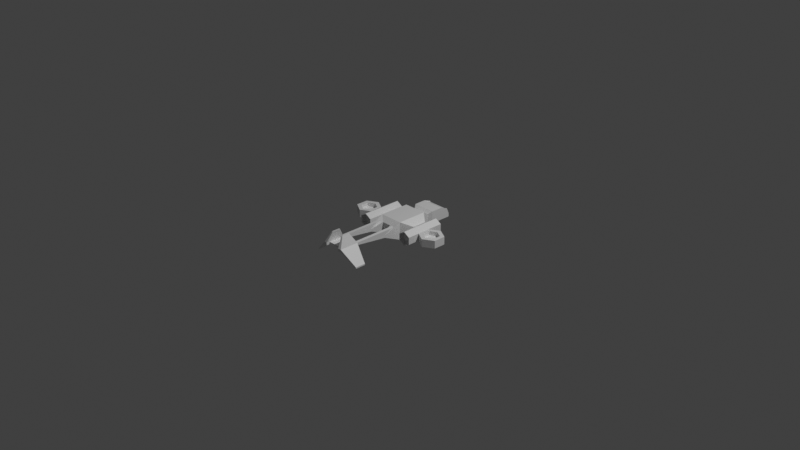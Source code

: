 # Source: aerospace.blend  (saved by Blender 3.0.42; exported with 4.5.12 LTS)
import bpy
from mathutils import Matrix  # noqa: F401  (used for matrix-valued properties, if any)

bpy.ops.wm.read_factory_settings(use_empty=True)
scene = bpy.context.scene
scene.name = 'Scene'

# ---- collections
col_collection = bpy.data.collections.new('Collection'); scene.collection.children.link(col_collection)

# ---- materials (node trees are filled in below, after node groups)
mat_material = bpy.data.materials.new('Material')
mat_material.alpha_threshold = 0.0
mat_material.use_transparent_shadow = False
mat_material.line_color = (0.0, 0.0, 0.0, 1.0)

# ---- material node trees
mat_material.use_nodes = True; mat_material.node_tree.nodes.clear()
_N = mat_material.node_tree.nodes; _L = mat_material.node_tree.links
n0 = _N.new('ShaderNodeOutputMaterial'); n0.name = 'Material Output'; n0.location = (300, 300)
n1 = _N.new('ShaderNodeBsdfPrincipled'); n1.name = 'Principled BSDF'; n1.location = (10, 300)
n1.distribution = 'GGX'
n1.subsurface_method = 'RANDOM_WALK_SKIN'
n1.inputs[2].default_value = 0.4
n1.inputs[3].default_value = 1.45
n1.inputs[27].default_value = (0.0, 0.0, 0.0, 1.0)
n1.inputs[28].default_value = 1.0
_L.new(n1.outputs[0], n0.inputs[0])
n0.is_active_output = True

# ---- world
world_world = bpy.data.worlds.new('World'); scene.world = world_world
world_world.use_nodes = True; world_world.node_tree.nodes.clear()
_N = world_world.node_tree.nodes; _L = world_world.node_tree.links
n0 = _N.new('ShaderNodeOutputWorld'); n0.name = 'World Output'; n0.location = (300, 300)
n1 = _N.new('ShaderNodeBackground'); n1.name = 'Background'; n1.location = (10, 300)
n1.inputs[0].default_value = (0.05088, 0.05088, 0.05088, 1.0)
_L.new(n1.outputs[0], n0.inputs[0])
n0.is_active_output = True
world_world.color = (0.05088, 0.05088, 0.05088)
world_world.use_sun_shadow = False
world_world.sun_shadow_jitter_overblur = 0.0

# ---- cameras
cam_camera = bpy.data.cameras.new('Camera')
cam_camera.clip_end = 100.0
cam_camera.ortho_scale = 7.314

# ---- lights
light_light = bpy.data.lights.new('Light', 'POINT')
light_light.transmission_factor = 0.0
light_light.energy = 1000.0
light_light.shadow_soft_size = 0.1
light_light.shadow_maximum_resolution = 0.006
light_light.use_absolute_resolution = True

# ---- meshes
me_cube = bpy.data.meshes.new('Cube')
me_cube.from_pydata([(-0.1281, -0.1121, 0.04238), (-0.1281, -0.1121, -0.1523), (-0.1281, 0.2218, 0.04238), (-0.1281, 0.2175, -0.1523), (3.653e-08, -0.1121, 0.04238), (3.653e-08, -0.1121, -0.1523), (-7.225e-08, 0.2217, 0.04238), (-7.088e-08, 0.2175, -0.1523), (-0.05083, -0.1737, -0.112), (5.659e-08, -0.1737, -0.112), (-0.05083, -0.1737, 0.00203), (5.659e-08, -0.1737, 0.00203), (-0.1153, -0.3047, -0.04178), (-0.1153, -0.3047, -0.06815), (-0.08205, -0.3085, -0.03995), (-0.08205, -0.3085, -0.06999), (-0.1171, -0.6678, 0.006875), (-0.1171, -0.6678, -0.01949), (-0.08383, -0.6716, 0.008711), (-0.08383, -0.6716, -0.02133), (-0.1153, 0.1159, 0.006875), (-0.08205, 0.1121, 0.008711), (-0.1171, -0.6678, 0.006875), (-0.08383, -0.6716, 0.008711), (-0.1198, -0.8809, 0.006875), (-0.1198, -0.8809, -0.01949), (-0.08654, -0.8847, 0.008711), (-0.08654, -0.8847, -0.02133), (-0.08435, -0.7124, 0.002957), (-0.08435, -0.7124, -0.01557), (-0.08602, -0.8438, 0.002957), (-0.08602, -0.8438, -0.01557), (2.323e-07, -0.7131, 0.002957), (2.323e-07, -0.7131, -0.01557), (2.752e-07, -0.8445, 0.002957), (2.752e-07, -0.8445, -0.01557), (-0.07584, -0.7301, 0.1136), (-0.0617, -0.7317, 0.1144), (-0.07699, -0.8206, 0.1136), (-0.06285, -0.8222, 0.1144), (-0.2771, -0.7145, -0.1427), (-0.2771, -0.7145, -0.157), (-0.2785, -0.8302, -0.1427), (-0.2785, -0.8302, -0.157), (-0.2141, -0.00335, -0.01377), (-0.2141, -0.003361, -0.09616), (-0.2141, 0.1562, -0.01377), (-0.2141, 0.1562, -0.09616), (-1.018e-07, 0.3124, -0.1223), (-1.018e-07, 0.3124, -0.01933), (-0.09791, 0.3124, -0.01933), (-0.09791, 0.3124, -0.1223), (-1.14e-07, 0.3499, -0.1267), (-1.14e-07, 0.3499, 0.008425), (-0.1243, 0.3499, 0.008425), (-0.1243, 0.3499, -0.1267), (-1.561e-07, 0.479, -0.1267), (-1.561e-07, 0.479, 0.00842), (-0.1243, 0.479, 0.00842), (-0.1243, 0.479, -0.1267), (-1.83e-07, 0.5615, -0.1267), (-0.1243, 0.5615, -0.02318), (-0.1243, 0.5615, -0.1267), (-1.922e-07, 0.59, -0.1267), (-1.922e-07, 0.59, -0.08911), (-0.1243, 0.59, -0.08911), (-0.1243, 0.59, -0.1267), (-0.1094, 0.5071, -0.0103), (-1.652e-07, 0.5071, -0.0103), (-0.1094, 0.5537, -0.02816), (-1.804e-07, 0.5537, -0.02816), (-0.1094, 0.5698, -0.06541), (-1.857e-07, 0.5698, -0.06541), (-0.2836, -0.2005, 0.02353), (-0.2836, 0.2433, 0.02353), (-0.3518, -0.2005, -0.01588), (-0.3518, 0.2433, -0.01588), (-0.3518, -0.2005, -0.09469), (-0.3518, 0.2433, -0.09469), (-0.2836, -0.2005, -0.1341), (-0.2836, 0.2433, -0.1341), (-0.2153, -0.2005, -0.09469), (-0.2153, 0.2433, -0.09469), (-0.2153, -0.2005, -0.01588), (-0.2153, 0.2433, -0.01588), (-0.4588, -0.1283, -0.1016), (-0.4588, -0.1283, -0.01695), (-0.5739, -0.06188, -0.1016), (-0.5739, -0.06188, -0.01695), (-0.5739, 0.07101, -0.1016), (-0.5739, 0.07101, -0.01695), (-0.4588, 0.1375, -0.1016), (-0.4588, 0.1375, -0.01695), (-0.3437, 0.07101, -0.1016), (-0.3437, 0.07101, -0.01695), (-0.3437, -0.06188, -0.1016), (-0.3437, -0.06188, -0.01695), (-0.5335, -0.03856, -0.01695), (-0.4588, -0.08168, -0.01695), (-0.5335, 0.04768, -0.01695), (-0.4588, 0.09081, -0.01695), (-0.3841, 0.04768, -0.01695), (-0.3841, -0.03856, -0.01695), (-0.5335, -0.03856, -0.06198), (-0.4588, -0.08168, -0.06198), (-0.5335, 0.04768, -0.06198), (-0.4588, 0.09081, -0.06198), (-0.3841, 0.04768, -0.06198), (-0.3841, -0.03856, -0.06198), (-0.2836, -0.2005, 0.01511), (-0.3445, -0.2005, -0.02009), (-0.3445, -0.2005, -0.09048), (-0.2836, -0.2005, -0.1257), (-0.2226, -0.2005, -0.09048), (-0.2226, -0.2005, -0.02009), (-0.2836, -0.1582, 0.01511), (-0.3445, -0.1582, -0.02009), (-0.3445, -0.1582, -0.09048), (-0.2836, -0.1582, -0.1257), (-0.2226, -0.1582, -0.09048), (-0.2226, -0.1582, -0.02009), (-0.3354, 0.2433, -0.02535), (-0.2836, 0.2433, 0.004587), (-0.3354, 0.2433, -0.08522), (-0.2836, 0.2433, -0.1152), (-0.2317, 0.2433, -0.08522), (-0.2317, 0.2433, -0.02535), (-0.3354, 0.1935, -0.02535), (-0.2836, 0.1935, 0.004587), (-0.3354, 0.1935, -0.08522), (-0.2836, 0.1935, -0.1152), (-0.2317, 0.1935, -0.08522), (-0.2317, 0.1935, -0.02535)], [], [(0, 4, 6, 2), (6, 7, 48, 49), (7, 6, 4, 5), (5, 1, 3, 7), (2, 3, 47, 46), (5, 4, 11, 9), (9, 11, 10, 8), (1, 5, 9, 8), (4, 0, 10, 11), (1, 8, 15, 13), (13, 15, 19, 17), (10, 0, 12, 14), (0, 1, 13, 12), (8, 10, 14, 15), (17, 19, 27, 25), (12, 13, 17, 16), (18, 14, 21, 23), (15, 14, 18, 19), (21, 20, 22, 23), (16, 18, 23, 22), (14, 12, 20, 21), (12, 16, 22, 20), (24, 25, 27, 26), (16, 17, 41, 40), (16, 24, 38, 36), (27, 19, 29, 31), (29, 28, 32, 33), (19, 18, 28, 29), (18, 26, 30, 28), (26, 27, 31, 30), (33, 32, 34, 35), (28, 30, 34, 32), (30, 31, 35, 34), (31, 29, 33, 35), (37, 36, 38, 39), (18, 16, 36, 37), (26, 18, 37, 39), (24, 26, 39, 38), (40, 41, 43, 42), (24, 16, 40, 42), (25, 24, 42, 43), (17, 25, 43, 41), (45, 44, 46, 47), (1, 0, 44, 45), (3, 1, 45, 47), (0, 2, 46, 44), (50, 49, 53, 54), (7, 3, 51, 48), (2, 6, 49, 50), (3, 2, 50, 51), (54, 53, 57, 58), (49, 48, 52, 53), (48, 51, 55, 52), (51, 50, 54, 55), (56, 59, 62, 60), (53, 52, 56, 57), (52, 55, 59, 56), (55, 54, 58, 59), (60, 62, 66, 63), (59, 58, 61, 62), (58, 57, 68, 67), (66, 65, 64, 63), (62, 61, 65, 66), (67, 68, 70, 69), (69, 70, 72, 71), (65, 61, 69, 71), (64, 65, 71, 72), (61, 58, 67, 69), (73, 74, 76, 75), (75, 76, 78, 77), (77, 78, 80, 79), (79, 80, 82, 81), (80, 78, 123, 124), (81, 82, 84, 83), (83, 84, 74, 73), (79, 81, 113, 112), (85, 86, 88, 87), (87, 88, 90, 89), (89, 90, 92, 91), (91, 92, 94, 93), (88, 86, 98, 97), (93, 94, 96, 95), (95, 96, 86, 85), (85, 87, 89, 91, 93, 95), (98, 102, 108, 104), (92, 90, 99, 100), (86, 96, 102, 98), (94, 92, 100, 101), (90, 88, 97, 99), (96, 94, 101, 102), (103, 104, 108, 107, 106, 105), (101, 100, 106, 107), (99, 97, 103, 105), (102, 101, 107, 108), (100, 99, 105, 106), (97, 98, 104, 103), (114, 109, 115, 120), (75, 77, 111, 110), (81, 83, 114, 113), (73, 75, 110, 109), (77, 79, 112, 111), (83, 73, 109, 114), (115, 116, 117, 118, 119, 120), (112, 113, 119, 118), (110, 111, 117, 116), (113, 114, 120, 119), (111, 112, 118, 117), (109, 110, 116, 115), (125, 124, 130, 131), (74, 84, 126, 122), (82, 80, 124, 125), (78, 76, 121, 123), (84, 82, 125, 126), (76, 74, 122, 121), (127, 128, 132, 131, 130, 129), (123, 121, 127, 129), (126, 125, 131, 132), (124, 123, 129, 130), (121, 122, 128, 127), (122, 126, 132, 128)])
_uv = me_cube.uv_layers.new(name='UVMap')
_uv.uv.foreach_set('vector', [0.4227, 0.1735, 0.3623, 0.1735, 0.3623, 0.01607, 0.4227, 0.01606, 0.1298, 0.6177, 0.1298, 0.7096, 0.08536, 0.6945, 0.08641, 0.6459, 0.01805, 0.1079, 0.01606, 0.01606, 0.1735, 0.01606, 0.1735, 0.1079, 0.3623, 0.3383, 0.4227, 0.3383, 0.4227, 0.4937, 0.3623, 0.4937, 0.5155, 0.5952, 0.5155, 0.687, 0.4654, 0.6612, 0.4649, 0.6223, 0.04511, 0.6715, 0.04511, 0.7634, 0.01606, 0.7443, 0.01606, 0.6906, 0.9076, 0.4124, 0.9076, 0.4662, 0.8836, 0.4662, 0.8836, 0.4124, 0.8629, 0.7324, 0.8629, 0.7928, 0.8282, 0.7928, 0.8282, 0.7689, 0.05079, 0.7955, 0.05079, 0.8559, 0.01606, 0.8195, 0.01606, 0.7955, 0.6385, 0.7517, 0.6037, 0.7153, 0.6229, 0.6498, 0.6385, 0.6523, 0.7012, 0.5259, 0.717, 0.5274, 0.717, 0.7002, 0.7012, 0.6987, 0.2056, 0.6851, 0.2404, 0.6488, 0.2404, 0.7481, 0.2248, 0.7506, 0.6264, 0.01606, 0.6264, 0.1079, 0.5354, 0.0682, 0.5354, 0.05576, 0.1506, 0.7417, 0.1506, 0.7955, 0.08536, 0.7757, 0.08536, 0.7615, 0.5559, 0.5952, 0.5716, 0.5968, 0.5716, 0.6973, 0.5559, 0.6957, 0.7491, 0.5275, 0.7614, 0.5259, 0.7614, 0.6987, 0.7491, 0.7003, 0.2794, 0.3752, 0.26, 0.2086, 0.2823, 0.01606, 0.2823, 0.3748, 0.7185, 0.2056, 0.7326, 0.2075, 0.7326, 0.3803, 0.7185, 0.3784, 0.3145, 0.01781, 0.3302, 0.01606, 0.3302, 0.3857, 0.3145, 0.3874, 0.4548, 0.4868, 0.4548, 0.4709, 0.4551, 0.4709, 0.4551, 0.4868, 0.1567, 0.14, 0.1725, 0.1417, 0.1725, 0.3414, 0.1567, 0.3397, 0.2056, 0.1827, 0.225, 0.01606, 0.2279, 0.01645, 0.2279, 0.3752, 0.5302, 0.9628, 0.5302, 0.9504, 0.546, 0.9495, 0.546, 0.9637, 0.7105, 0.8425, 0.7012, 0.8342, 0.7055, 0.7324, 0.7105, 0.7369, 0.6864, 0.2056, 0.6864, 0.3062, 0.6323, 0.2775, 0.6323, 0.2348, 0.1725, 0.3735, 0.1725, 0.474, 0.1698, 0.4547, 0.1698, 0.3927, 0.9484, 0.2454, 0.9396, 0.2454, 0.9396, 0.2056, 0.9484, 0.2056, 0.3816, 0.9493, 0.3816, 0.9635, 0.3623, 0.9608, 0.3623, 0.952, 0.4575, 0.3383, 0.4575, 0.4388, 0.4548, 0.4195, 0.4548, 0.3575, 0.7085, 0.9474, 0.7085, 0.9616, 0.6893, 0.9589, 0.6893, 0.9501, 0.1619, 0.6177, 0.1706, 0.6177, 0.1706, 0.6797, 0.1619, 0.6797, 0.4937, 0.4474, 0.5557, 0.4471, 0.5557, 0.4876, 0.4937, 0.4872, 0.2896, 0.9478, 0.2896, 0.9391, 0.3302, 0.9391, 0.3302, 0.9478, 0.2676, 0.8233, 0.2056, 0.823, 0.2057, 0.7832, 0.2676, 0.7827, 0.1659, 0.5429, 0.1726, 0.5422, 0.1726, 0.5849, 0.1659, 0.5856, 0.8485, 0.8315, 0.8629, 0.825, 0.8629, 0.8864, 0.8568, 0.8892, 0.6323, 0.4388, 0.6323, 0.3383, 0.6833, 0.3665, 0.6833, 0.4092, 0.91, 0.7958, 0.895, 0.7908, 0.9036, 0.7324, 0.91, 0.7346, 0.8037, 0.9198, 0.8037, 0.9265, 0.7491, 0.9265, 0.7491, 0.9198, 0.01606, 0.398, 0.01606, 0.2975, 0.1191, 0.3205, 0.1191, 0.375, 0.5624, 0.7377, 0.5716, 0.7294, 0.5716, 0.835, 0.5666, 0.8395, 0.3623, 0.3062, 0.3623, 0.2056, 0.4616, 0.2286, 0.4616, 0.2832, 0.7647, 0.2056, 0.8036, 0.2057, 0.8036, 0.2809, 0.7647, 0.2809, 0.6691, 0.5259, 0.6691, 0.6177, 0.6037, 0.5912, 0.6037, 0.5524, 0.1338, 0.4301, 0.1338, 0.5856, 0.08536, 0.5343, 0.08536, 0.459, 0.5033, 0.01606, 0.5033, 0.1735, 0.4548, 0.1426, 0.4548, 0.06735, 0.8357, 0.2518, 0.8357, 0.2056, 0.8577, 0.2057, 0.8577, 0.2643, 0.796, 0.7324, 0.796, 0.7928, 0.7491, 0.7786, 0.7491, 0.7324, 0.7373, 0.1695, 0.7373, 0.1091, 0.789, 0.1091, 0.789, 0.1553, 0.7052, 0.01606, 0.7052, 0.1079, 0.6596, 0.07974, 0.6586, 0.03117, 0.5235, 0.7801, 0.4649, 0.7801, 0.4649, 0.7191, 0.5235, 0.7191, 0.8898, 0.2563, 0.8898, 0.2077, 0.9075, 0.2056, 0.9075, 0.2694, 0.594, 0.1578, 0.5478, 0.1578, 0.5354, 0.14, 0.594, 0.14, 0.3086, 0.8212, 0.3086, 0.7726, 0.3302, 0.7595, 0.3302, 0.8232, 0.867, 0.01606, 0.867, 0.07468, 0.8281, 0.07468, 0.8281, 0.01606, 0.3623, 0.7724, 0.3623, 0.7086, 0.4232, 0.7086, 0.4232, 0.7724, 0.796, 0.07697, 0.7373, 0.07697, 0.7373, 0.01606, 0.796, 0.01606, 0.7795, 0.4124, 0.7795, 0.4762, 0.7185, 0.4762, 0.7185, 0.4124, 0.9104, 0.313, 0.9104, 0.3717, 0.8969, 0.3717, 0.8969, 0.313, 0.8601, 0.1091, 0.8601, 0.1728, 0.8212, 0.1579, 0.8212, 0.1091, 0.8163, 0.825, 0.8163, 0.8836, 0.8004, 0.8836, 0.8004, 0.832, 0.9099, 0.1677, 0.8922, 0.1677, 0.8922, 0.1091, 0.9099, 0.1091, 0.2704, 0.8554, 0.2704, 0.9042, 0.2569, 0.8731, 0.2569, 0.8554, 0.3066, 0.907, 0.3066, 0.8553, 0.3302, 0.8553, 0.3302, 0.907, 0.2248, 0.8554, 0.2248, 0.907, 0.2056, 0.907, 0.2056, 0.8554, 0.9636, 0.9187, 0.9636, 0.9526, 0.9554, 0.9519, 0.9554, 0.9327, 0.9097, 0.828, 0.9097, 0.8866, 0.895, 0.8796, 0.895, 0.828, 0.4235, 0.8765, 0.4235, 0.9182, 0.4157, 0.9027, 0.4157, 0.8791, 0.05324, 0.4301, 0.05324, 0.6394, 0.01606, 0.6394, 0.01606, 0.4301, 0.5716, 0.563, 0.3623, 0.563, 0.3623, 0.5259, 0.5716, 0.5259, 0.293, 0.6289, 0.293, 0.4196, 0.3302, 0.4196, 0.3302, 0.6289, 0.4937, 0.415, 0.4937, 0.2056, 0.5309, 0.2056, 0.5309, 0.415, 0.9502, 0.313, 0.9502, 0.3502, 0.9425, 0.3458, 0.9425, 0.3175, 0.2056, 0.6166, 0.2056, 0.4073, 0.2428, 0.4073, 0.2428, 0.6166, 0.563, 0.415, 0.563, 0.2056, 0.6002, 0.2056, 0.6002, 0.415, 0.9839, 0.2056, 0.9839, 0.2428, 0.9805, 0.2408, 0.9805, 0.2076, 0.6037, 0.8237, 0.6037, 0.7838, 0.6664, 0.7838, 0.6664, 0.8237, 0.4649, 0.8521, 0.4649, 0.8122, 0.5276, 0.8122, 0.5276, 0.8521, 0.3623, 0.8444, 0.3623, 0.8045, 0.425, 0.8045, 0.425, 0.8444, 0.7936, 0.5259, 0.8335, 0.5259, 0.8335, 0.5885, 0.7936, 0.5885, 0.8457, 0.3757, 0.8457, 0.313, 0.8648, 0.324, 0.8648, 0.3647, 0.8116, 0.4124, 0.8515, 0.4124, 0.8515, 0.4751, 0.8116, 0.4751, 0.8335, 0.6833, 0.7936, 0.6833, 0.7936, 0.6207, 0.8335, 0.6207, 0.01606, 0.234, 0.01606, 0.1714, 0.07034, 0.14, 0.1246, 0.1714, 0.1246, 0.234, 0.07034, 0.2654, 0.8991, 0.05674, 0.8991, 0.01606, 0.9203, 0.01606, 0.9203, 0.05674, 0.8846, 0.5259, 0.8846, 0.5885, 0.8656, 0.5775, 0.8656, 0.5369, 0.8846, 0.6207, 0.8846, 0.6833, 0.8656, 0.6723, 0.8656, 0.6317, 0.1365, 0.8903, 0.1365, 0.8276, 0.1556, 0.8386, 0.1556, 0.8793, 0.7682, 0.825, 0.7682, 0.8876, 0.7491, 0.8766, 0.7491, 0.836, 0.08536, 0.8903, 0.08536, 0.8276, 0.1044, 0.8386, 0.1044, 0.8793, 0.4328, 0.6562, 0.3975, 0.6765, 0.3623, 0.6562, 0.3623, 0.6155, 0.3975, 0.5952, 0.4328, 0.6155, 0.3835, 0.8765, 0.3835, 0.9172, 0.3623, 0.9172, 0.3623, 0.8765, 0.6323, 0.1523, 0.673, 0.1523, 0.673, 0.1735, 0.6323, 0.1735, 0.6444, 0.4937, 0.6037, 0.4937, 0.6037, 0.4725, 0.6444, 0.4725, 0.6893, 0.9153, 0.6893, 0.8746, 0.7105, 0.8746, 0.7105, 0.9153, 0.6037, 0.8965, 0.6037, 0.8558, 0.625, 0.8558, 0.625, 0.8965, 0.9168, 0.6897, 0.9168, 0.6565, 0.9367, 0.6565, 0.9367, 0.6897, 0.2446, 0.9392, 0.2446, 0.9763, 0.2412, 0.9744, 0.2412, 0.9411, 0.2056, 0.9763, 0.2056, 0.9392, 0.2091, 0.9411, 0.2091, 0.9744, 0.9723, 0.5259, 0.9723, 0.563, 0.9688, 0.5611, 0.9688, 0.5279, 0.9796, 0.4496, 0.9796, 0.4124, 0.983, 0.4144, 0.983, 0.4476, 0.9723, 0.5952, 0.9723, 0.6323, 0.9688, 0.6304, 0.9688, 0.5972, 0.3014, 0.7274, 0.2727, 0.7108, 0.2727, 0.6776, 0.3014, 0.661, 0.3302, 0.6776, 0.3302, 0.7108, 0.9168, 0.6244, 0.9168, 0.5912, 0.9367, 0.5912, 0.9367, 0.6244, 0.9168, 0.5591, 0.9168, 0.5259, 0.9367, 0.5259, 0.9367, 0.5591, 0.01606, 0.9212, 0.01606, 0.888, 0.03601, 0.888, 0.03601, 0.9212, 0.4649, 0.8842, 0.4981, 0.8842, 0.4981, 0.9042, 0.4649, 0.9042, 0.5502, 0.8842, 0.5502, 0.9174, 0.5302, 0.9174, 0.5302, 0.8842, 0.632, 0.9521, 0.6037, 0.9521, 0.6037, 0.9286, 0.632, 0.9286, 0.9421, 0.7696, 0.9421, 0.7324, 0.9499, 0.7369, 0.9499, 0.7651, 0.9498, 0.1091, 0.9498, 0.1463, 0.942, 0.1418, 0.942, 0.1136, 0.9602, 0.01606, 0.9602, 0.05324, 0.9525, 0.04877, 0.9525, 0.02053, 0.9418, 0.8651, 0.9418, 0.828, 0.9496, 0.8324, 0.9496, 0.8607, 0.9397, 0.4496, 0.9397, 0.4124, 0.9474, 0.4169, 0.9474, 0.4452, 0.7892, 0.3695, 0.7647, 0.3554, 0.7647, 0.3272, 0.7892, 0.313, 0.8136, 0.3272, 0.8136, 0.3554, 0.1692, 0.9224, 0.1692, 0.9506, 0.1457, 0.9506, 0.1457, 0.9224, 0.8629, 0.9213, 0.8629, 0.9496, 0.8394, 0.9496, 0.8394, 0.9213, 0.9232, 0.9422, 0.895, 0.9422, 0.895, 0.9187, 0.9232, 0.9187, 0.08536, 0.9224, 0.1136, 0.9224, 0.1136, 0.9458, 0.08536, 0.9458, 0.4649, 0.9363, 0.4931, 0.9363, 0.4931, 0.9597, 0.4649, 0.9597])
me_cube.materials.append(mat_material)
me_cube.use_remesh_preserve_volume = False
me_cube.use_remesh_preserve_attributes = False
me_cube.use_mirror_vertex_groups = False
me_cube.update()

# ---- objects
ob_cube = bpy.data.objects.new('Cube', me_cube)
ob_light = bpy.data.objects.new('Light', light_light)
ob_camera = bpy.data.objects.new('Camera', cam_camera)

# ---- transforms, parenting, visibility, modifiers, constraints
ob_cube.location = (0.0, 0.0, 0.0)
ob_cube.lock_rotations_4d = False
ob_cube.empty_display_type = 'ARROWS'
ob_cube.lineart.crease_threshold = 0.0
_m = ob_cube.modifiers.new('Mirror', 'MIRROR')
_m.use_clip = True
ob_light.location = (4.076, 1.005, 5.904)
ob_light.rotation_euler = (0.6503, 0.05522, 1.866)
ob_light.lock_rotations_4d = False
ob_light.empty_display_type = 'ARROWS'
ob_light.color = (0.0, 0.0, 0.0, 0.0)
ob_light.lineart.crease_threshold = 0.0
ob_camera.location = (7.359, -6.926, 4.958)
ob_camera.rotation_euler = (1.109, 0.0, 0.8149)
ob_camera.lock_rotations_4d = False
ob_camera.empty_display_type = 'ARROWS'
ob_camera.color = (0.0, 0.0, 0.0, 0.0)
ob_camera.display_type = 'WIRE'
ob_camera.lineart.crease_threshold = 0.0

# ---- collection membership
col_collection.objects.link(ob_cube)
col_collection.objects.link(ob_light)
col_collection.objects.link(ob_camera)

# ---- scene / render settings (as saved in the file)
scene.camera = ob_camera
scene.frame_start = 1; scene.frame_end = 250; scene.frame_set(1)
scene.render.engine = 'BLENDER_EEVEE_NEXT'
scene.cycles.sampling_pattern = 'TABULATED_SOBOL'
scene.cycles.use_light_tree = False
scene.view_settings.view_transform = 'Standard'
bpy.context.view_layer.update()
